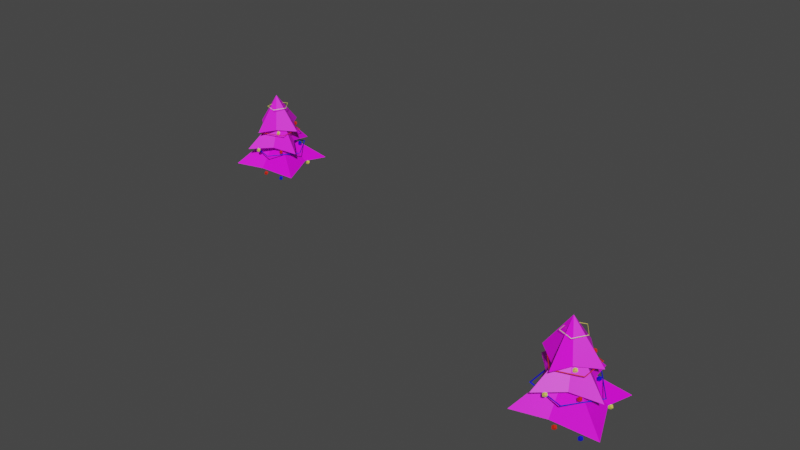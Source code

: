 # Source: treesManoteras.blend  (saved by Blender 2.80.75; exported with 4.5.12 LTS)
import bpy
from mathutils import Matrix  # noqa: F401  (used for matrix-valued properties, if any)

bpy.ops.wm.read_factory_settings(use_empty=True)
scene = bpy.context.scene
scene.name = 'Scene'

# ---- collections
col_collection = bpy.data.collections.new('Collection'); scene.collection.children.link(col_collection)

# ---- images (referenced by path relative to the original .blend; pixels are not part of the script)
import os
ASSET_DIR = os.environ.get("B2B_ASSET_DIR", "")  # directory of the original .blend (textures are referenced by path, not embedded)
HERE = os.path.dirname(os.path.abspath(__file__))  # packed textures are extracted next to this script under _unpacked/

def load_image(name, relpath, width, height, colorspace="sRGB"):
    """Load a texture the original file referenced (path relative to the .blend, or extracted next to this script)."""
    p = next((c for c in (os.path.join(HERE, relpath), os.path.join(ASSET_DIR, relpath)) if relpath and os.path.exists(c)), "")
    if p:
        img = bpy.data.images.load(p, check_existing=True)
        img.name = name
    else:  # same state as the original file: an image datablock whose file is absent (Cycles renders it pink)
        img = bpy.data.images.new(name, width, height)
        img.source = "FILE"
        img.filepath = "//" + (relpath or name)
    img.colorspace_settings.name = colorspace
    return img
img_abetonieve_png = load_image('abetoNieve.png', 'abetoNieve.png', 1024, 1024, 'sRGB')

# ---- materials (node trees are filled in below, after node groups)
mat_blueball = bpy.data.materials.new('BlueBall')
mat_blueball.use_transparent_shadow = False
mat_redball = bpy.data.materials.new('redBall')
mat_redball.use_transparent_shadow = False
mat_yellowball = bpy.data.materials.new('yellowBall')
mat_yellowball.use_transparent_shadow = False
mat_treematerial = bpy.data.materials.new('treeMaterial')
mat_treematerial.use_transparent_shadow = False

# ---- material node trees
mat_blueball.use_nodes = True; mat_blueball.node_tree.nodes.clear()
_N = mat_blueball.node_tree.nodes; _L = mat_blueball.node_tree.links
n0 = _N.new('ShaderNodeOutputMaterial'); n0.name = 'Material Output'; n0.location = (300, 300)
n1 = _N.new('ShaderNodeBsdfPrincipled'); n1.name = 'Principled BSDF'; n1.location = (10, 300)
n1.distribution = 'GGX'
n1.subsurface_method = 'BURLEY'
n1.inputs[0].default_value = (0.002192, 0.005215, 0.8, 1.0)
n1.inputs[3].default_value = 1.45
n1.inputs[27].default_value = (0.0, 0.0, 0.0, 1.0)
n1.inputs[28].default_value = 1.0
_L.new(n1.outputs[0], n0.inputs[0])
n0.is_active_output = True
mat_redball.use_nodes = True; mat_redball.node_tree.nodes.clear()
_N = mat_redball.node_tree.nodes; _L = mat_redball.node_tree.links
n0 = _N.new('ShaderNodeOutputMaterial'); n0.name = 'Material Output'; n0.location = (300, 300)
n1 = _N.new('ShaderNodeBsdfPrincipled'); n1.name = 'Principled BSDF'; n1.location = (10, 300)
n1.distribution = 'GGX'
n1.subsurface_method = 'BURLEY'
n1.inputs[0].default_value = (0.8, 0.02212, 0.006266, 1.0)
n1.inputs[3].default_value = 1.45
n1.inputs[27].default_value = (0.0, 0.0, 0.0, 1.0)
n1.inputs[28].default_value = 1.0
_L.new(n1.outputs[0], n0.inputs[0])
n0.is_active_output = True
mat_yellowball.use_nodes = True; mat_yellowball.node_tree.nodes.clear()
_N = mat_yellowball.node_tree.nodes; _L = mat_yellowball.node_tree.links
n0 = _N.new('ShaderNodeOutputMaterial'); n0.name = 'Material Output'; n0.location = (300, 300)
n1 = _N.new('ShaderNodeBsdfPrincipled'); n1.name = 'Principled BSDF'; n1.location = (10, 300)
n1.distribution = 'GGX'
n1.subsurface_method = 'BURLEY'
n1.inputs[0].default_value = (0.8, 0.7516, 0.106, 1.0)
n1.inputs[3].default_value = 1.45
n1.inputs[27].default_value = (0.0, 0.0, 0.0, 1.0)
n1.inputs[28].default_value = 1.0
_L.new(n1.outputs[0], n0.inputs[0])
n0.is_active_output = True
mat_treematerial.use_nodes = True; mat_treematerial.node_tree.nodes.clear()
_N = mat_treematerial.node_tree.nodes; _L = mat_treematerial.node_tree.links
n0 = _N.new('ShaderNodeOutputMaterial'); n0.name = 'Material Output'; n0.location = (300, 300)
n1 = _N.new('ShaderNodeBsdfPrincipled'); n1.name = 'Principled BSDF'; n1.location = (10, 300)
n1.distribution = 'GGX'
n1.subsurface_method = 'BURLEY'
n1.inputs[3].default_value = 1.45
n1.inputs[27].default_value = (0.0, 0.0, 0.0, 1.0)
n1.inputs[28].default_value = 1.0
n2 = _N.new('ShaderNodeTexImage'); n2.name = 'Image Texture'; n2.location = (-280, 275)
n2.image = img_abetonieve_png
_L.new(n1.outputs[0], n0.inputs[0])
_L.new(n2.outputs[0], n1.inputs[0])
n0.is_active_output = True

# ---- world
world_world = bpy.data.worlds.new('World'); scene.world = world_world
world_world.use_nodes = True; world_world.node_tree.nodes.clear()
_N = world_world.node_tree.nodes; _L = world_world.node_tree.links
n0 = _N.new('ShaderNodeOutputWorld'); n0.name = 'World Output'; n0.location = (300, 300)
n1 = _N.new('ShaderNodeBackground'); n1.name = 'Background'; n1.location = (10, 300)
n1.inputs[0].default_value = (0.05088, 0.05088, 0.05088, 1.0)
_L.new(n1.outputs[0], n0.inputs[0])
n0.is_active_output = True
world_world.color = (0.05088, 0.05088, 0.05088)
world_world.use_sun_shadow = False
world_world.sun_shadow_jitter_overblur = 0.0

# ---- meshes
me_torus = bpy.data.meshes.new('Torus')
me_torus.from_pydata([(0.1007, 0.01521, -0.03629), (0.0966, 0.01521, -0.03394), (0.0966, 0.01521, -0.03864), (0.01437, 0.134, -0.03629), (0.01311, 0.1301, -0.03394), (0.01311, 0.1301, -0.03864), (-0.1253, 0.08862, -0.03629), (-0.122, 0.08623, -0.03394), (-0.122, 0.08623, -0.03864), (-0.1253, -0.0582, -0.03629), (-0.122, -0.05581, -0.03394), (-0.122, -0.05581, -0.03864), (0.01437, -0.1036, -0.03629), (0.01311, -0.0997, -0.03394), (0.01311, -0.0997, -0.03864), (0.04962, 0.07106, 0.0485), (0.04721, 0.06923, 0.05024), (0.04721, 0.06923, 0.04675), (-0.05452, 0.1027, 0.0485), (-0.05353, 0.09985, 0.05024), (-0.05353, 0.09985, 0.04675), (-0.1168, 0.01344, 0.0485), (-0.1138, 0.0135, 0.05024), (-0.1138, 0.0135, 0.04675), (-0.05115, -0.07338, 0.0485), (-0.05027, -0.07049, 0.05024), (-0.05027, -0.07049, 0.04675), (0.05171, -0.03777, 0.0485), (0.04923, -0.03604, 0.05024), (0.04923, -0.03604, 0.04675), (-0.009484, -0.03015, 0.1525), (-0.009965, -0.02875, 0.1535), (-0.009965, -0.02859, 0.1517), (0.02364, 0.01516, 0.1565), (0.02207, 0.01508, 0.1574), (0.02207, 0.01524, 0.1556), (-0.009391, 0.06054, 0.1605), (-0.009875, 0.05898, 0.1613), (-0.009875, 0.05914, 0.1595), (-0.06292, 0.04327, 0.159), (-0.06166, 0.04228, 0.1598), (-0.06166, 0.04244, 0.158), (-0.06298, -0.01277, 0.154), (-0.06172, -0.01194, 0.155), (-0.06172, -0.01178, 0.1532), (-0.06708, -0.03309, 0.04258), (0.003268, -0.03102, 0.06214), (-0.0625, 0.06374, 0.08614), (0.01481, 0.06843, 0.07418), (-0.1344, 0.01716, 0.06214), (-0.03458, -0.1015, 0.06214), (0.08405, 0.01716, 0.06214), (-0.03458, 0.1358, 0.06214), (-0.03458, 0.01716, 0.2028), (-0.07359, 0.08693, -0.03977), (-0.1041, -0.0005998, -0.02021), (0.04339, 0.03572, 0.003788), (0.01279, -0.0616, -0.008171), (0.01994, 0.1462, -0.02021), (-0.173, 0.07913, -0.02021), (-0.08288, -0.1227, -0.02021), (0.1189, -0.03253, -0.02021), (-0.02705, 0.0233, 0.1205), (-0.1269, -0.03309, -0.1245), (-0.02536, -0.09792, -0.105), (-0.03584, 0.1231, -0.08097), (0.08327, 0.06126, -0.09293), (-0.1768, 0.1099, -0.105), (-0.1501, -0.1314, -0.105), (0.1483, -0.09438, -0.105), (0.1049, 0.1701, -0.105), (-0.03911, 0.02337, 0.0357), (0.006267, 0.07353, 0.05819), (0.000201, 0.08089, 0.0636), (0.01175, 0.08167, 0.05329), (0.005687, 0.08902, 0.0587), (0.01357, 0.07353, 0.06636), (0.0075, 0.08089, 0.07178), (0.01905, 0.08167, 0.06147), (0.01299, 0.08902, 0.06688), (0.006267, -0.03271, 0.04388), (0.000201, -0.02535, 0.0493), (0.01175, -0.02458, 0.03899), (0.005687, -0.01722, 0.0444), (0.01357, -0.03271, 0.05206), (0.0075, -0.02535, 0.05748), (0.01905, -0.02458, 0.04717), (0.01299, -0.01722, 0.05258), (-0.04675, -0.1067, -0.02671), (-0.05282, -0.09938, -0.0213), (-0.04127, -0.09861, -0.03161), (-0.04733, -0.09125, -0.02619), (-0.03946, -0.1067, -0.01853), (-0.04552, -0.09938, -0.01312), (-0.03397, -0.09861, -0.02343), (-0.04004, -0.09125, -0.01802), (0.04535, -0.06072, -0.02671), (0.03928, -0.05337, -0.0213), (0.05083, -0.05259, -0.03161), (0.04477, -0.04524, -0.02619), (0.05265, -0.06072, -0.01853), (0.04658, -0.05337, -0.01312), (0.05813, -0.05259, -0.02343), (0.05207, -0.04524, -0.01802), (0.03522, 0.06691, -0.02671), (0.02916, 0.07426, -0.0213), (0.04071, 0.07504, -0.03161), (0.03464, 0.08239, -0.02619), (0.04252, 0.06691, -0.01853), (0.03645, 0.07426, -0.01312), (0.04801, 0.07504, -0.02343), (0.04194, 0.08239, -0.01802), (0.08164, 0.06691, -0.1082), (0.07557, 0.07426, -0.1028), (0.08712, 0.07504, -0.1131), (0.08106, 0.08239, -0.1077), (0.08894, 0.06691, -0.1), (0.08287, 0.07426, -0.09463), (0.09442, 0.07504, -0.1049), (0.08836, 0.08239, -0.09953), (0.08164, -0.1027, -0.1264), (0.07557, -0.09533, -0.121), (0.08712, -0.09455, -0.1313), (0.08106, -0.0872, -0.1259), (0.08894, -0.1027, -0.1182), (0.08287, -0.09533, -0.1128), (0.09442, -0.09455, -0.1231), (0.08836, -0.0872, -0.1177), (-0.006589, -0.1068, -0.1264), (-0.01266, -0.09948, -0.121), (-0.001104, -0.0987, -0.1313), (-0.00717, -0.09135, -0.1259), (0.0007098, -0.1068, -0.1182), (-0.005357, -0.09948, -0.1128), (0.006195, -0.0987, -0.1231), (0.000129, -0.09135, -0.1177), (-1.875, 0.7441, -0.03629), (-1.879, 0.7441, -0.03394), (-1.879, 0.7441, -0.03864), (-1.961, 0.8629, -0.03629), (-1.962, 0.859, -0.03394), (-1.962, 0.859, -0.03864), (-2.101, 0.8175, -0.03629), (-2.098, 0.8151, -0.03394), (-2.098, 0.8151, -0.03864), (-2.101, 0.6707, -0.03629), (-2.098, 0.6731, -0.03394), (-2.098, 0.6731, -0.03864), (-1.961, 0.6253, -0.03629), (-1.962, 0.6292, -0.03394), (-1.962, 0.6292, -0.03864), (-1.926, 0.8, 0.0485), (-1.928, 0.7982, 0.05024), (-1.928, 0.7982, 0.04675), (-2.03, 0.8316, 0.0485), (-2.029, 0.8288, 0.05024), (-2.029, 0.8288, 0.04675), (-2.092, 0.7424, 0.0485), (-2.089, 0.7424, 0.05024), (-2.089, 0.7424, 0.04675), (-2.027, 0.6555, 0.0485), (-2.026, 0.6584, 0.05024), (-2.026, 0.6584, 0.04675), (-1.924, 0.6911, 0.0485), (-1.926, 0.6929, 0.05024), (-1.926, 0.6929, 0.04675), (-1.985, 0.6988, 0.1525), (-1.986, 0.7002, 0.1535), (-1.986, 0.7003, 0.1517), (-1.952, 0.7441, 0.1565), (-1.954, 0.744, 0.1574), (-1.954, 0.7442, 0.1556), (-1.985, 0.7895, 0.1605), (-1.985, 0.7879, 0.1613), (-1.985, 0.7881, 0.1595), (-2.039, 0.7722, 0.159), (-2.037, 0.7712, 0.1598), (-2.037, 0.7714, 0.158), (-2.039, 0.7161, 0.154), (-2.037, 0.717, 0.155), (-2.037, 0.7171, 0.1532), (-2.043, 0.6958, 0.04258), (-1.972, 0.6979, 0.06214), (-2.038, 0.7927, 0.08614), (-1.961, 0.7973, 0.07418), (-2.11, 0.7461, 0.06214), (-2.01, 0.6274, 0.06214), (-1.892, 0.7461, 0.06214), (-2.01, 0.8647, 0.06214), (-2.01, 0.7461, 0.2028), (-2.049, 0.8158, -0.03977), (-2.08, 0.7283, -0.02021), (-1.932, 0.7646, 0.003788), (-1.963, 0.6673, -0.008171), (-1.956, 0.8751, -0.02021), (-2.149, 0.808, -0.02021), (-2.058, 0.6063, -0.02021), (-1.857, 0.6964, -0.02021), (-2.003, 0.7522, 0.1205), (-2.102, 0.6958, -0.1245), (-2.001, 0.631, -0.105), (-2.011, 0.8521, -0.08097), (-1.892, 0.7902, -0.09293), (-2.152, 0.8389, -0.105), (-2.126, 0.5975, -0.105), (-1.827, 0.6345, -0.105), (-1.871, 0.899, -0.105), (-2.015, 0.7523, 0.0357), (-1.969, 0.8025, 0.05819), (-1.975, 0.8098, 0.0636), (-1.964, 0.8106, 0.05329), (-1.97, 0.8179, 0.0587), (-1.962, 0.8025, 0.06636), (-1.968, 0.8098, 0.07178), (-1.957, 0.8106, 0.06147), (-1.963, 0.8179, 0.06688), (-1.969, 0.6962, 0.04388), (-1.975, 0.7036, 0.0493), (-1.964, 0.7043, 0.03899), (-1.97, 0.7117, 0.0444), (-1.962, 0.6962, 0.05206), (-1.968, 0.7036, 0.05748), (-1.957, 0.7043, 0.04717), (-1.963, 0.7117, 0.05258), (-2.022, 0.6222, -0.02671), (-2.028, 0.6295, -0.0213), (-2.017, 0.6303, -0.03161), (-2.023, 0.6377, -0.02619), (-2.015, 0.6222, -0.01853), (-2.021, 0.6295, -0.01312), (-2.01, 0.6303, -0.02343), (-2.016, 0.6377, -0.01802), (-1.93, 0.6682, -0.02671), (-1.936, 0.6756, -0.0213), (-1.925, 0.6763, -0.03161), (-1.931, 0.6837, -0.02619), (-1.923, 0.6682, -0.01853), (-1.929, 0.6756, -0.01312), (-1.917, 0.6763, -0.02343), (-1.924, 0.6837, -0.01802), (-1.94, 0.7958, -0.02671), (-1.946, 0.8032, -0.0213), (-1.935, 0.804, -0.03161), (-1.941, 0.8113, -0.02619), (-1.933, 0.7958, -0.01853), (-1.939, 0.8032, -0.01312), (-1.928, 0.804, -0.02343), (-1.934, 0.8113, -0.01802), (-1.894, 0.7958, -0.1082), (-1.9, 0.8032, -0.1028), (-1.888, 0.804, -0.1131), (-1.895, 0.8113, -0.1077), (-1.887, 0.7958, -0.1), (-1.893, 0.8032, -0.09463), (-1.881, 0.804, -0.1049), (-1.887, 0.8113, -0.09953), (-1.894, 0.6262, -0.1264), (-1.9, 0.6336, -0.121), (-1.888, 0.6344, -0.1313), (-1.895, 0.6417, -0.1259), (-1.887, 0.6262, -0.1182), (-1.893, 0.6336, -0.1128), (-1.881, 0.6344, -0.1231), (-1.887, 0.6417, -0.1177), (-1.982, 0.6221, -0.1264), (-1.988, 0.6294, -0.121), (-1.977, 0.6302, -0.1313), (-1.983, 0.6376, -0.1259), (-1.975, 0.6221, -0.1182), (-1.981, 0.6294, -0.1128), (-1.969, 0.6302, -0.1231), (-1.975, 0.6376, -0.1177)], [], [(0, 3, 4, 1), (1, 4, 5, 2), (2, 5, 3, 0), (3, 6, 7, 4), (4, 7, 8, 5), (5, 8, 6, 3), (6, 9, 10, 7), (7, 10, 11, 8), (8, 11, 9, 6), (9, 12, 13, 10), (10, 13, 14, 11), (11, 14, 12, 9), (12, 0, 1, 13), (13, 1, 2, 14), (14, 2, 0, 12), (15, 18, 19, 16), (16, 19, 20, 17), (17, 20, 18, 15), (18, 21, 22, 19), (19, 22, 23, 20), (20, 23, 21, 18), (21, 24, 25, 22), (22, 25, 26, 23), (23, 26, 24, 21), (24, 27, 28, 25), (25, 28, 29, 26), (26, 29, 27, 24), (27, 15, 16, 28), (28, 16, 17, 29), (29, 17, 15, 27), (30, 33, 34, 31), (31, 34, 35, 32), (32, 35, 33, 30), (33, 36, 37, 34), (34, 37, 38, 35), (35, 38, 36, 33), (36, 39, 40, 37), (37, 40, 41, 38), (38, 41, 39, 36), (39, 42, 43, 40), (40, 43, 44, 41), (41, 44, 42, 39), (42, 30, 31, 43), (43, 31, 32, 44), (44, 32, 30, 42), (53, 51, 48), (49, 53, 47), (45, 50, 53), (50, 46, 53), (62, 60, 57), (47, 53, 52), (48, 52, 53), (53, 49, 45), (53, 46, 51), (58, 62, 56), (54, 59, 62), (59, 55, 62), (56, 62, 61), (57, 61, 62), (62, 58, 54), (62, 55, 60), (71, 69, 66), (67, 71, 65), (63, 68, 71), (68, 64, 71), (65, 71, 70), (66, 70, 71), (71, 67, 63), (71, 64, 69), (72, 73, 75, 74), (74, 75, 79, 78), (78, 79, 77, 76), (76, 77, 73, 72), (74, 78, 76, 72), (79, 75, 73, 77), (80, 81, 83, 82), (82, 83, 87, 86), (86, 87, 85, 84), (84, 85, 81, 80), (82, 86, 84, 80), (87, 83, 81, 85), (88, 89, 91, 90), (90, 91, 95, 94), (94, 95, 93, 92), (92, 93, 89, 88), (90, 94, 92, 88), (95, 91, 89, 93), (96, 97, 99, 98), (98, 99, 103, 102), (102, 103, 101, 100), (100, 101, 97, 96), (98, 102, 100, 96), (103, 99, 97, 101), (104, 105, 107, 106), (106, 107, 111, 110), (110, 111, 109, 108), (108, 109, 105, 104), (106, 110, 108, 104), (111, 107, 105, 109), (112, 113, 115, 114), (114, 115, 119, 118), (118, 119, 117, 116), (116, 117, 113, 112), (114, 118, 116, 112), (119, 115, 113, 117), (120, 121, 123, 122), (122, 123, 127, 126), (126, 127, 125, 124), (124, 125, 121, 120), (122, 126, 124, 120), (127, 123, 121, 125), (128, 129, 131, 130), (130, 131, 135, 134), (134, 135, 133, 132), (132, 133, 129, 128), (130, 134, 132, 128), (135, 131, 129, 133), (136, 139, 140, 137), (137, 140, 141, 138), (138, 141, 139, 136), (139, 142, 143, 140), (140, 143, 144, 141), (141, 144, 142, 139), (142, 145, 146, 143), (143, 146, 147, 144), (144, 147, 145, 142), (145, 148, 149, 146), (146, 149, 150, 147), (147, 150, 148, 145), (148, 136, 137, 149), (149, 137, 138, 150), (150, 138, 136, 148), (151, 154, 155, 152), (152, 155, 156, 153), (153, 156, 154, 151), (154, 157, 158, 155), (155, 158, 159, 156), (156, 159, 157, 154), (157, 160, 161, 158), (158, 161, 162, 159), (159, 162, 160, 157), (160, 163, 164, 161), (161, 164, 165, 162), (162, 165, 163, 160), (163, 151, 152, 164), (164, 152, 153, 165), (165, 153, 151, 163), (166, 169, 170, 167), (167, 170, 171, 168), (168, 171, 169, 166), (169, 172, 173, 170), (170, 173, 174, 171), (171, 174, 172, 169), (172, 175, 176, 173), (173, 176, 177, 174), (174, 177, 175, 172), (175, 178, 179, 176), (176, 179, 180, 177), (177, 180, 178, 175), (178, 166, 167, 179), (179, 167, 168, 180), (180, 168, 166, 178), (189, 187, 184), (185, 189, 183), (181, 186, 189), (186, 182, 189), (198, 196, 193), (183, 189, 188), (184, 188, 189), (189, 185, 181), (189, 182, 187), (194, 198, 192), (190, 195, 198), (195, 191, 198), (192, 198, 197), (193, 197, 198), (198, 194, 190), (198, 191, 196), (207, 205, 202), (203, 207, 201), (199, 204, 207), (204, 200, 207), (201, 207, 206), (202, 206, 207), (207, 203, 199), (207, 200, 205), (208, 209, 211, 210), (210, 211, 215, 214), (214, 215, 213, 212), (212, 213, 209, 208), (210, 214, 212, 208), (215, 211, 209, 213), (216, 217, 219, 218), (218, 219, 223, 222), (222, 223, 221, 220), (220, 221, 217, 216), (218, 222, 220, 216), (223, 219, 217, 221), (224, 225, 227, 226), (226, 227, 231, 230), (230, 231, 229, 228), (228, 229, 225, 224), (226, 230, 228, 224), (231, 227, 225, 229), (232, 233, 235, 234), (234, 235, 239, 238), (238, 239, 237, 236), (236, 237, 233, 232), (234, 238, 236, 232), (239, 235, 233, 237), (240, 241, 243, 242), (242, 243, 247, 246), (246, 247, 245, 244), (244, 245, 241, 240), (242, 246, 244, 240), (247, 243, 241, 245), (248, 249, 251, 250), (250, 251, 255, 254), (254, 255, 253, 252), (252, 253, 249, 248), (250, 254, 252, 248), (255, 251, 249, 253), (256, 257, 259, 258), (258, 259, 263, 262), (262, 263, 261, 260), (260, 261, 257, 256), (258, 262, 260, 256), (263, 259, 257, 261), (264, 265, 267, 266), (266, 267, 271, 270), (270, 271, 269, 268), (268, 269, 265, 264), (266, 270, 268, 264), (271, 267, 265, 269)])
me_torus.polygons.foreach_set('material_index', [0, 0, 0, 0, 0, 0, 0, 0, 0, 0, 0, 0, 0, 0, 0, 1, 1, 1, 1, 1, 1, 1, 1, 1, 1, 1, 1, 1, 1, 1, 2, 2, 2, 2, 2, 2, 2, 2, 2, 2, 2, 2, 2, 2, 2, 3, 3, 3, 3, 3, 3, 3, 3, 3, 3, 3, 3, 3, 3, 3, 3, 3, 3, 3, 3, 3, 3, 3, 3, 1, 1, 1, 1, 1, 1, 2, 2, 2, 2, 2, 2, 2, 2, 2, 2, 2, 2, 1, 1, 1, 1, 1, 1, 0, 0, 0, 0, 0, 0, 2, 2, 2, 2, 2, 2, 0, 0, 0, 0, 0, 0, 1, 1, 1, 1, 1, 1, 0, 0, 0, 0, 0, 0, 0, 0, 0, 0, 0, 0, 0, 0, 0, 1, 1, 1, 1, 1, 1, 1, 1, 1, 1, 1, 1, 1, 1, 1, 2, 2, 2, 2, 2, 2, 2, 2, 2, 2, 2, 2, 2, 2, 2, 3, 3, 3, 3, 3, 3, 3, 3, 3, 3, 3, 3, 3, 3, 3, 3, 3, 3, 3, 3, 3, 3, 3, 3, 1, 1, 1, 1, 1, 1, 2, 2, 2, 2, 2, 2, 2, 2, 2, 2, 2, 2, 1, 1, 1, 1, 1, 1, 0, 0, 0, 0, 0, 0, 2, 2, 2, 2, 2, 2, 0, 0, 0, 0, 0, 0, 1, 1, 1, 1, 1, 1])
_uv = me_torus.uv_layers.new(name='UVMap')
_uv.uv.foreach_set('vector', [0.6, 0.6667, 0.8, 0.6667, 0.8, 1.0, 0.6, 1.0, 0.6, 0.0, 0.8, 0.0, 0.8, 0.3333, 0.6, 0.3333, 0.6, 0.3333, 0.8, 0.3333, 0.8, 0.6667, 0.6, 0.6667, 0.8, 0.6667, 1.0, 0.6667, 1.0, 1.0, 0.8, 1.0, 0.8, 0.0, 1.0, 0.0, 1.0, 0.3333, 0.8, 0.3333, 0.8, 0.3333, 1.0, 0.3333, 1.0, 0.6667, 0.8, 0.6667, 0.0, 0.6667, 0.2, 0.6667, 0.2, 1.0, 0.0, 1.0, 0.0, 0.0, 0.2, 0.0, 0.2, 0.3333, 0.0, 0.3333, 0.0, 0.3333, 0.2, 0.3333, 0.2, 0.6667, 0.0, 0.6667, 0.2, 0.6667, 0.4, 0.6667, 0.4, 1.0, 0.2, 1.0, 0.2, 0.0, 0.4, 0.0, 0.4, 0.3333, 0.2, 0.3333, 0.2, 0.3333, 0.4, 0.3333, 0.4, 0.6667, 0.2, 0.6667, 0.4, 0.6667, 0.6, 0.6667, 0.6, 1.0, 0.4, 1.0, 0.4, 0.0, 0.6, 0.0, 0.6, 0.3333, 0.4, 0.3333, 0.4, 0.3333, 0.6, 0.3333, 0.6, 0.6667, 0.4, 0.6667, 0.6, 0.6667, 0.8, 0.6667, 0.8, 1.0, 0.6, 1.0, 0.6, 0.0, 0.8, 0.0, 0.8, 0.3333, 0.6, 0.3333, 0.6, 0.3333, 0.8, 0.3333, 0.8, 0.6667, 0.6, 0.6667, 0.8, 0.6667, 1.0, 0.6667, 1.0, 1.0, 0.8, 1.0, 0.8, 0.0, 1.0, 0.0, 1.0, 0.3333, 0.8, 0.3333, 0.8, 0.3333, 1.0, 0.3333, 1.0, 0.6667, 0.8, 0.6667, 0.0, 0.6667, 0.2, 0.6667, 0.2, 1.0, 0.0, 1.0, 0.0, 0.0, 0.2, 0.0, 0.2, 0.3333, 0.0, 0.3333, 0.0, 0.3333, 0.2, 0.3333, 0.2, 0.6667, 0.0, 0.6667, 0.2, 0.6667, 0.4, 0.6667, 0.4, 1.0, 0.2, 1.0, 0.2, 0.0, 0.4, 0.0, 0.4, 0.3333, 0.2, 0.3333, 0.2, 0.3333, 0.4, 0.3333, 0.4, 0.6667, 0.2, 0.6667, 0.4, 0.6667, 0.6, 0.6667, 0.6, 1.0, 0.4, 1.0, 0.4, 0.0, 0.6, 0.0, 0.6, 0.3333, 0.4, 0.3333, 0.4, 0.3333, 0.6, 0.3333, 0.6, 0.6667, 0.4, 0.6667, 0.6, 0.6667, 0.8, 0.6667, 0.8, 1.0, 0.6, 1.0, 0.6, 0.0, 0.8, 0.0, 0.8, 0.3333, 0.6, 0.3333, 0.6, 0.3333, 0.8, 0.3333, 0.8, 0.6667, 0.6, 0.6667, 0.8, 0.6667, 1.0, 0.6667, 1.0, 1.0, 0.8, 1.0, 0.8, 0.0, 1.0, 0.0, 1.0, 0.3333, 0.8, 0.3333, 0.8, 0.3333, 1.0, 0.3333, 1.0, 0.6667, 0.8, 0.6667, 0.0, 0.6667, 0.2, 0.6667, 0.2, 1.0, 0.0, 1.0, 0.0, 0.0, 0.2, 0.0, 0.2, 0.3333, 0.0, 0.3333, 0.0, 0.3333, 0.2, 0.3333, 0.2, 0.6667, 0.0, 0.6667, 0.2, 0.6667, 0.4, 0.6667, 0.4, 1.0, 0.2, 1.0, 0.2, 0.0, 0.4, 0.0, 0.4, 0.3333, 0.2, 0.3333, 0.2, 0.3333, 0.4, 0.3333, 0.4, 0.6667, 0.2, 0.6667, 0.4, 0.6667, 0.6, 0.6667, 0.6, 1.0, 0.4, 1.0, 0.4, 0.0, 0.6, 0.0, 0.6, 0.3333, 0.4, 0.3333, 0.4, 0.3333, 0.6, 0.3333, 0.6, 0.6667, 0.4, 0.6667, 0.473, 0.4525, 0.08902, 0.02108, 0.4904, 0.007094, 0.8166, 0.9948, 0.473, 0.4525, 1.004, 0.552, 0.4892, 0.9999, 0.1993, 0.994, 0.473, 0.4525, 0.1993, 0.994, 0.002428, 0.5587, 0.473, 0.4525, 0.5, 0.5, 1.0, 0.5, 1.0, 1.0, 1.004, 0.552, 0.473, 0.4525, 0.9589, -0.00286, 0.4904, 0.007094, 0.9589, -0.00286, 0.473, 0.4525, 0.473, 0.4525, 0.8166, 0.9948, 0.4892, 0.9999, 0.473, 0.4525, 0.002428, 0.5587, 0.08902, 0.02108, 0.0, 0.5, 0.5, 0.5, 0.0, 1.0, 0.0, 0.0, 0.5, 0.0, 0.5, 0.5, 0.5, 0.0, 1.0, 0.0, 0.5, 0.5, 0.0, 1.0, 0.5, 0.5, 0.5, 1.0, 1.0, 1.0, 0.5, 1.0, 0.5, 0.5, 0.5, 0.5, 0.0, 0.5, 0.0, 0.0, 0.5, 0.5, 1.0, 0.0, 1.0, 0.5, 0.5, 0.5, 1.0, 0.5, 1.0, 1.0, 0.0, 0.5, 0.5, 0.5, 0.0, 1.0, 0.0, 0.0, 0.5, 0.0, 0.5, 0.5, 0.5, 0.0, 1.0, 0.0, 0.5, 0.5, 0.0, 1.0, 0.5, 0.5, 0.5, 1.0, 1.0, 1.0, 0.5, 1.0, 0.5, 0.5, 0.5, 0.5, 0.0, 0.5, 0.0, 0.0, 0.5, 0.5, 1.0, 0.0, 1.0, 0.5, 0.375, 0.0, 0.625, 0.0, 0.625, 0.25, 0.375, 0.25, 0.375, 0.25, 0.625, 0.25, 0.625, 0.5, 0.375, 0.5, 0.375, 0.5, 0.625, 0.5, 0.625, 0.75, 0.375, 0.75, 0.375, 0.75, 0.625, 0.75, 0.625, 1.0, 0.375, 1.0, 0.125, 0.5, 0.375, 0.5, 0.375, 0.75, 0.125, 0.75, 0.625, 0.5, 0.875, 0.5, 0.875, 0.75, 0.625, 0.75, 0.375, 0.0, 0.625, 0.0, 0.625, 0.25, 0.375, 0.25, 0.375, 0.25, 0.625, 0.25, 0.625, 0.5, 0.375, 0.5, 0.375, 0.5, 0.625, 0.5, 0.625, 0.75, 0.375, 0.75, 0.375, 0.75, 0.625, 0.75, 0.625, 1.0, 0.375, 1.0, 0.125, 0.5, 0.375, 0.5, 0.375, 0.75, 0.125, 0.75, 0.625, 0.5, 0.875, 0.5, 0.875, 0.75, 0.625, 0.75, 0.375, 0.0, 0.625, 0.0, 0.625, 0.25, 0.375, 0.25, 0.375, 0.25, 0.625, 0.25, 0.625, 0.5, 0.375, 0.5, 0.375, 0.5, 0.625, 0.5, 0.625, 0.75, 0.375, 0.75, 0.375, 0.75, 0.625, 0.75, 0.625, 1.0, 0.375, 1.0, 0.125, 0.5, 0.375, 0.5, 0.375, 0.75, 0.125, 0.75, 0.625, 0.5, 0.875, 0.5, 0.875, 0.75, 0.625, 0.75, 0.375, 0.0, 0.625, 0.0, 0.625, 0.25, 0.375, 0.25, 0.375, 0.25, 0.625, 0.25, 0.625, 0.5, 0.375, 0.5, 0.375, 0.5, 0.625, 0.5, 0.625, 0.75, 0.375, 0.75, 0.375, 0.75, 0.625, 0.75, 0.625, 1.0, 0.375, 1.0, 0.125, 0.5, 0.375, 0.5, 0.375, 0.75, 0.125, 0.75, 0.625, 0.5, 0.875, 0.5, 0.875, 0.75, 0.625, 0.75, 0.375, 0.0, 0.625, 0.0, 0.625, 0.25, 0.375, 0.25, 0.375, 0.25, 0.625, 0.25, 0.625, 0.5, 0.375, 0.5, 0.375, 0.5, 0.625, 0.5, 0.625, 0.75, 0.375, 0.75, 0.375, 0.75, 0.625, 0.75, 0.625, 1.0, 0.375, 1.0, 0.125, 0.5, 0.375, 0.5, 0.375, 0.75, 0.125, 0.75, 0.625, 0.5, 0.875, 0.5, 0.875, 0.75, 0.625, 0.75, 0.375, 0.0, 0.625, 0.0, 0.625, 0.25, 0.375, 0.25, 0.375, 0.25, 0.625, 0.25, 0.625, 0.5, 0.375, 0.5, 0.375, 0.5, 0.625, 0.5, 0.625, 0.75, 0.375, 0.75, 0.375, 0.75, 0.625, 0.75, 0.625, 1.0, 0.375, 1.0, 0.125, 0.5, 0.375, 0.5, 0.375, 0.75, 0.125, 0.75, 0.625, 0.5, 0.875, 0.5, 0.875, 0.75, 0.625, 0.75, 0.375, 0.0, 0.625, 0.0, 0.625, 0.25, 0.375, 0.25, 0.375, 0.25, 0.625, 0.25, 0.625, 0.5, 0.375, 0.5, 0.375, 0.5, 0.625, 0.5, 0.625, 0.75, 0.375, 0.75, 0.375, 0.75, 0.625, 0.75, 0.625, 1.0, 0.375, 1.0, 0.125, 0.5, 0.375, 0.5, 0.375, 0.75, 0.125, 0.75, 0.625, 0.5, 0.875, 0.5, 0.875, 0.75, 0.625, 0.75, 0.375, 0.0, 0.625, 0.0, 0.625, 0.25, 0.375, 0.25, 0.375, 0.25, 0.625, 0.25, 0.625, 0.5, 0.375, 0.5, 0.375, 0.5, 0.625, 0.5, 0.625, 0.75, 0.375, 0.75, 0.375, 0.75, 0.625, 0.75, 0.625, 1.0, 0.375, 1.0, 0.125, 0.5, 0.375, 0.5, 0.375, 0.75, 0.125, 0.75, 0.625, 0.5, 0.875, 0.5, 0.875, 0.75, 0.625, 0.75, 0.6, 0.6667, 0.8, 0.6667, 0.8, 1.0, 0.6, 1.0, 0.6, 0.0, 0.8, 0.0, 0.8, 0.3333, 0.6, 0.3333, 0.6, 0.3333, 0.8, 0.3333, 0.8, 0.6667, 0.6, 0.6667, 0.8, 0.6667, 1.0, 0.6667, 1.0, 1.0, 0.8, 1.0, 0.8, 0.0, 1.0, 0.0, 1.0, 0.3333, 0.8, 0.3333, 0.8, 0.3333, 1.0, 0.3333, 1.0, 0.6667, 0.8, 0.6667, 0.0, 0.6667, 0.2, 0.6667, 0.2, 1.0, 0.0, 1.0, 0.0, 0.0, 0.2, 0.0, 0.2, 0.3333, 0.0, 0.3333, 0.0, 0.3333, 0.2, 0.3333, 0.2, 0.6667, 0.0, 0.6667, 0.2, 0.6667, 0.4, 0.6667, 0.4, 1.0, 0.2, 1.0, 0.2, 0.0, 0.4, 0.0, 0.4, 0.3333, 0.2, 0.3333, 0.2, 0.3333, 0.4, 0.3333, 0.4, 0.6667, 0.2, 0.6667, 0.4, 0.6667, 0.6, 0.6667, 0.6, 1.0, 0.4, 1.0, 0.4, 0.0, 0.6, 0.0, 0.6, 0.3333, 0.4, 0.3333, 0.4, 0.3333, 0.6, 0.3333, 0.6, 0.6667, 0.4, 0.6667, 0.6, 0.6667, 0.8, 0.6667, 0.8, 1.0, 0.6, 1.0, 0.6, 0.0, 0.8, 0.0, 0.8, 0.3333, 0.6, 0.3333, 0.6, 0.3333, 0.8, 0.3333, 0.8, 0.6667, 0.6, 0.6667, 0.8, 0.6667, 1.0, 0.6667, 1.0, 1.0, 0.8, 1.0, 0.8, 0.0, 1.0, 0.0, 1.0, 0.3333, 0.8, 0.3333, 0.8, 0.3333, 1.0, 0.3333, 1.0, 0.6667, 0.8, 0.6667, 0.0, 0.6667, 0.2, 0.6667, 0.2, 1.0, 0.0, 1.0, 0.0, 0.0, 0.2, 0.0, 0.2, 0.3333, 0.0, 0.3333, 0.0, 0.3333, 0.2, 0.3333, 0.2, 0.6667, 0.0, 0.6667, 0.2, 0.6667, 0.4, 0.6667, 0.4, 1.0, 0.2, 1.0, 0.2, 0.0, 0.4, 0.0, 0.4, 0.3333, 0.2, 0.3333, 0.2, 0.3333, 0.4, 0.3333, 0.4, 0.6667, 0.2, 0.6667, 0.4, 0.6667, 0.6, 0.6667, 0.6, 1.0, 0.4, 1.0, 0.4, 0.0, 0.6, 0.0, 0.6, 0.3333, 0.4, 0.3333, 0.4, 0.3333, 0.6, 0.3333, 0.6, 0.6667, 0.4, 0.6667, 0.6, 0.6667, 0.8, 0.6667, 0.8, 1.0, 0.6, 1.0, 0.6, 0.0, 0.8, 0.0, 0.8, 0.3333, 0.6, 0.3333, 0.6, 0.3333, 0.8, 0.3333, 0.8, 0.6667, 0.6, 0.6667, 0.8, 0.6667, 1.0, 0.6667, 1.0, 1.0, 0.8, 1.0, 0.8, 0.0, 1.0, 0.0, 1.0, 0.3333, 0.8, 0.3333, 0.8, 0.3333, 1.0, 0.3333, 1.0, 0.6667, 0.8, 0.6667, 0.0, 0.6667, 0.2, 0.6667, 0.2, 1.0, 0.0, 1.0, 0.0, 0.0, 0.2, 0.0, 0.2, 0.3333, 0.0, 0.3333, 0.0, 0.3333, 0.2, 0.3333, 0.2, 0.6667, 0.0, 0.6667, 0.2, 0.6667, 0.4, 0.6667, 0.4, 1.0, 0.2, 1.0, 0.2, 0.0, 0.4, 0.0, 0.4, 0.3333, 0.2, 0.3333, 0.2, 0.3333, 0.4, 0.3333, 0.4, 0.6667, 0.2, 0.6667, 0.4, 0.6667, 0.6, 0.6667, 0.6, 1.0, 0.4, 1.0, 0.4, 0.0, 0.6, 0.0, 0.6, 0.3333, 0.4, 0.3333, 0.4, 0.3333, 0.6, 0.3333, 0.6, 0.6667, 0.4, 0.6667, 0.473, 0.4525, 0.08902, 0.02108, 0.4904, 0.007094, 0.8166, 0.9948, 0.473, 0.4525, 1.004, 0.552, 0.4892, 0.9999, 0.1993, 0.994, 0.473, 0.4525, 0.1993, 0.994, 0.002428, 0.5587, 0.473, 0.4525, 0.5, 0.5, 1.0, 0.5, 1.0, 1.0, 1.004, 0.552, 0.473, 0.4525, 0.9589, -0.00286, 0.4904, 0.007094, 0.9589, -0.00286, 0.473, 0.4525, 0.473, 0.4525, 0.8166, 0.9948, 0.4892, 0.9999, 0.473, 0.4525, 0.002428, 0.5587, 0.08902, 0.02108, 0.0, 0.5, 0.5, 0.5, 0.0, 1.0, 0.0, 0.0, 0.5, 0.0, 0.5, 0.5, 0.5, 0.0, 1.0, 0.0, 0.5, 0.5, 0.0, 1.0, 0.5, 0.5, 0.5, 1.0, 1.0, 1.0, 0.5, 1.0, 0.5, 0.5, 0.5, 0.5, 0.0, 0.5, 0.0, 0.0, 0.5, 0.5, 1.0, 0.0, 1.0, 0.5, 0.5, 0.5, 1.0, 0.5, 1.0, 1.0, 0.0, 0.5, 0.5, 0.5, 0.0, 1.0, 0.0, 0.0, 0.5, 0.0, 0.5, 0.5, 0.5, 0.0, 1.0, 0.0, 0.5, 0.5, 0.0, 1.0, 0.5, 0.5, 0.5, 1.0, 1.0, 1.0, 0.5, 1.0, 0.5, 0.5, 0.5, 0.5, 0.0, 0.5, 0.0, 0.0, 0.5, 0.5, 1.0, 0.0, 1.0, 0.5, 0.375, 0.0, 0.625, 0.0, 0.625, 0.25, 0.375, 0.25, 0.375, 0.25, 0.625, 0.25, 0.625, 0.5, 0.375, 0.5, 0.375, 0.5, 0.625, 0.5, 0.625, 0.75, 0.375, 0.75, 0.375, 0.75, 0.625, 0.75, 0.625, 1.0, 0.375, 1.0, 0.125, 0.5, 0.375, 0.5, 0.375, 0.75, 0.125, 0.75, 0.625, 0.5, 0.875, 0.5, 0.875, 0.75, 0.625, 0.75, 0.375, 0.0, 0.625, 0.0, 0.625, 0.25, 0.375, 0.25, 0.375, 0.25, 0.625, 0.25, 0.625, 0.5, 0.375, 0.5, 0.375, 0.5, 0.625, 0.5, 0.625, 0.75, 0.375, 0.75, 0.375, 0.75, 0.625, 0.75, 0.625, 1.0, 0.375, 1.0, 0.125, 0.5, 0.375, 0.5, 0.375, 0.75, 0.125, 0.75, 0.625, 0.5, 0.875, 0.5, 0.875, 0.75, 0.625, 0.75, 0.375, 0.0, 0.625, 0.0, 0.625, 0.25, 0.375, 0.25, 0.375, 0.25, 0.625, 0.25, 0.625, 0.5, 0.375, 0.5, 0.375, 0.5, 0.625, 0.5, 0.625, 0.75, 0.375, 0.75, 0.375, 0.75, 0.625, 0.75, 0.625, 1.0, 0.375, 1.0, 0.125, 0.5, 0.375, 0.5, 0.375, 0.75, 0.125, 0.75, 0.625, 0.5, 0.875, 0.5, 0.875, 0.75, 0.625, 0.75, 0.375, 0.0, 0.625, 0.0, 0.625, 0.25, 0.375, 0.25, 0.375, 0.25, 0.625, 0.25, 0.625, 0.5, 0.375, 0.5, 0.375, 0.5, 0.625, 0.5, 0.625, 0.75, 0.375, 0.75, 0.375, 0.75, 0.625, 0.75, 0.625, 1.0, 0.375, 1.0, 0.125, 0.5, 0.375, 0.5, 0.375, 0.75, 0.125, 0.75, 0.625, 0.5, 0.875, 0.5, 0.875, 0.75, 0.625, 0.75, 0.375, 0.0, 0.625, 0.0, 0.625, 0.25, 0.375, 0.25, 0.375, 0.25, 0.625, 0.25, 0.625, 0.5, 0.375, 0.5, 0.375, 0.5, 0.625, 0.5, 0.625, 0.75, 0.375, 0.75, 0.375, 0.75, 0.625, 0.75, 0.625, 1.0, 0.375, 1.0, 0.125, 0.5, 0.375, 0.5, 0.375, 0.75, 0.125, 0.75, 0.625, 0.5, 0.875, 0.5, 0.875, 0.75, 0.625, 0.75, 0.375, 0.0, 0.625, 0.0, 0.625, 0.25, 0.375, 0.25, 0.375, 0.25, 0.625, 0.25, 0.625, 0.5, 0.375, 0.5, 0.375, 0.5, 0.625, 0.5, 0.625, 0.75, 0.375, 0.75, 0.375, 0.75, 0.625, 0.75, 0.625, 1.0, 0.375, 1.0, 0.125, 0.5, 0.375, 0.5, 0.375, 0.75, 0.125, 0.75, 0.625, 0.5, 0.875, 0.5, 0.875, 0.75, 0.625, 0.75, 0.375, 0.0, 0.625, 0.0, 0.625, 0.25, 0.375, 0.25, 0.375, 0.25, 0.625, 0.25, 0.625, 0.5, 0.375, 0.5, 0.375, 0.5, 0.625, 0.5, 0.625, 0.75, 0.375, 0.75, 0.375, 0.75, 0.625, 0.75, 0.625, 1.0, 0.375, 1.0, 0.125, 0.5, 0.375, 0.5, 0.375, 0.75, 0.125, 0.75, 0.625, 0.5, 0.875, 0.5, 0.875, 0.75, 0.625, 0.75, 0.375, 0.0, 0.625, 0.0, 0.625, 0.25, 0.375, 0.25, 0.375, 0.25, 0.625, 0.25, 0.625, 0.5, 0.375, 0.5, 0.375, 0.5, 0.625, 0.5, 0.625, 0.75, 0.375, 0.75, 0.375, 0.75, 0.625, 0.75, 0.625, 1.0, 0.375, 1.0, 0.125, 0.5, 0.375, 0.5, 0.375, 0.75, 0.125, 0.75, 0.625, 0.5, 0.875, 0.5, 0.875, 0.75, 0.625, 0.75])
me_torus.materials.append(mat_blueball)
me_torus.materials.append(mat_redball)
me_torus.materials.append(mat_yellowball)
me_torus.materials.append(mat_treematerial)
me_torus.use_remesh_preserve_volume = False
me_torus.use_remesh_preserve_attributes = False
me_torus.use_mirror_vertex_groups = False
me_torus.update()

# ---- objects
ob_arbol = bpy.data.objects.new('arbol', me_torus)

# ---- transforms, parenting, visibility, modifiers, constraints
ob_arbol.location = (1.595, 0.2796, 0.1879)
ob_arbol.lineart.crease_threshold = 0.0

# ---- collection membership
col_collection.objects.link(ob_arbol)

# ---- scene / render settings (as saved in the file)
scene.frame_start = 1; scene.frame_end = 250; scene.frame_set(1)
scene.render.engine = 'BLENDER_EEVEE_NEXT'
scene.cycles.use_denoising = False
scene.cycles.samples = 128
scene.cycles.sampling_pattern = 'TABULATED_SOBOL'
scene.cycles.use_adaptive_sampling = False
scene.cycles.use_light_tree = False
scene.view_settings.view_transform = 'Filmic'
bpy.context.view_layer.update()

# ---- added for rendering (the .blend has no active camera and no usable light): camera, sun
cam_auto = bpy.data.cameras.new('AutoCamera')
cam_auto.lens = 50.0
cam_auto.sensor_width = 36.0
cam_auto.clip_end = 1000.0
ob_auto_camera = bpy.data.objects.new('AutoCamera', cam_auto)
scene.collection.objects.link(ob_auto_camera)
ob_auto_camera.location = (2.94578, -2.15996, 2.10589)
ob_auto_camera.rotation_euler = (1.09748, -7.21219e-08, 0.694738)
scene.camera = ob_auto_camera
light_auto_sun = bpy.data.lights.new('AutoSun', 'SUN')
light_auto_sun.energy = 3.0
light_auto_sun.angle = 0.0523599
ob_auto_sun = bpy.data.objects.new('AutoSun', light_auto_sun)
scene.collection.objects.link(ob_auto_sun)
ob_auto_sun.rotation_euler = (0.872665, 0.174533, 0.523599)
bpy.context.view_layer.update()
